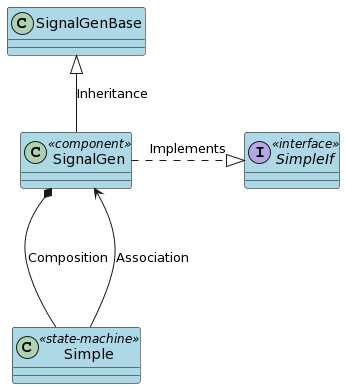

The diagram above was rendered by PlantUML. Its source (embedded in the PNG):
@startuml
'skinparam Style strictuml

' Set global class color
skinparam class {
    BackgroundColor LightBlue
    BorderColor Black
}

interface SimpleIf <<interface>> {

}

class SignalGen <<component>> {

}

class Simple <<state-machine>> {

}


class SignalGenBase {

}

SignalGenBase <|-- SignalGen : Inheritance
SignalGen .right.|> SimpleIf : Implements
SignalGen *-- Simple : Composition
Simple ---> SignalGen : Association
@enduml